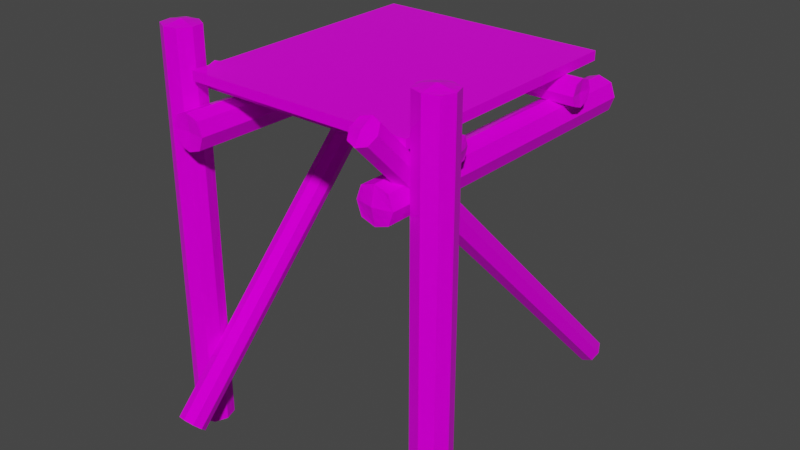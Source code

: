 # Source: Pier02.blend  (saved by Blender 4.2.66; exported with 4.5.12 LTS)
import bpy
from mathutils import Matrix  # noqa: F401  (used for matrix-valued properties, if any)

bpy.ops.wm.read_factory_settings(use_empty=True)
scene = bpy.context.scene
scene.name = 'Scene'

# ---- collections
col_collection = bpy.data.collections.new('Collection'); scene.collection.children.link(col_collection)

# ---- images (referenced by path relative to the original .blend; pixels are not part of the script)
import os
ASSET_DIR = os.environ.get("B2B_ASSET_DIR", "")  # directory of the original .blend (textures are referenced by path, not embedded)
HERE = os.path.dirname(os.path.abspath(__file__))  # packed textures are extracted next to this script under _unpacked/

def load_image(name, relpath, width, height, colorspace="sRGB"):
    """Load a texture the original file referenced (path relative to the .blend, or extracted next to this script)."""
    p = next((c for c in (os.path.join(HERE, relpath), os.path.join(ASSET_DIR, relpath)) if relpath and os.path.exists(c)), "")
    if p:
        img = bpy.data.images.load(p, check_existing=True)
        img.name = name
    else:  # same state as the original file: an image datablock whose file is absent (Cycles renders it pink)
        img = bpy.data.images.new(name, width, height)
        img.source = "FILE"
        img.filepath = "//" + (relpath or name)
    img.colorspace_settings.name = colorspace
    return img
img_pier01_a_png_001 = load_image('Pier01_a.png.001', 'Pier01_a.png', 1024, 1024, 'sRGB')

# ---- materials (node trees are filled in below, after node groups)
mat_material = bpy.data.materials.new('Material')
mat_material.alpha_threshold = 0.0
mat_material.use_transparent_shadow = False
mat_material.roughness = 0.5
mat_material.line_color = (0.0, 0.0, 0.0, 1.0)

# ---- material node trees
mat_material.use_nodes = True; mat_material.node_tree.nodes.clear()
_N = mat_material.node_tree.nodes; _L = mat_material.node_tree.links
n0 = _N.new('ShaderNodeOutputMaterial'); n0.name = 'Material Output'; n0.location = (300, 300)
n1 = _N.new('ShaderNodeBsdfPrincipled'); n1.name = 'Principled BSDF'; n1.location = (10, 300)
n1.distribution = 'GGX'
n1.subsurface_method = 'RANDOM_WALK_SKIN'
n1.inputs[2].default_value = 0.0
n1.inputs[3].default_value = 1.45
n1.inputs[13].default_value = 0.05
n1.inputs[27].default_value = (0.0, 0.0, 0.0, 1.0)
n1.inputs[28].default_value = 1.0
n2 = _N.new('ShaderNodeTexImage'); n2.name = 'Image Texture'; n2.location = (-280, 280)
n2.image = img_pier01_a_png_001
n2.interpolation = 'Closest'
_L.new(n1.outputs[0], n0.inputs[0])
_L.new(n2.outputs[0], n1.inputs[0])
n0.is_active_output = True

# ---- world
world_world = bpy.data.worlds.new('World'); scene.world = world_world
world_world.use_nodes = True; world_world.node_tree.nodes.clear()
_N = world_world.node_tree.nodes; _L = world_world.node_tree.links
n0 = _N.new('ShaderNodeOutputWorld'); n0.name = 'World Output'; n0.location = (300, 300)
n1 = _N.new('ShaderNodeBackground'); n1.name = 'Background'; n1.location = (10, 300)
n1.inputs[0].default_value = (0.05088, 0.05088, 0.05088, 1.0)
_L.new(n1.outputs[0], n0.inputs[0])
n0.is_active_output = True
world_world.color = (0.05088, 0.05088, 0.05088)
world_world.use_sun_shadow = False
world_world.sun_shadow_jitter_overblur = 0.0

# ---- meshes
me_cube_013 = bpy.data.meshes.new('Cube.013')
me_cube_013.from_pydata([(2.692, 1.813, 5.225), (2.687, 1.513, 5.22), (-2.096, 1.823, 0.3029), (-2.101, 1.523, 0.2983), (2.48, 1.813, 5.437), (2.475, 1.513, 5.432), (-2.308, 1.823, 0.515), (-2.313, 1.523, 0.5104), (-2.201, 1.875, 0.4098), (-2.207, 1.472, 0.4036), (2.587, 1.864, 5.331), (2.581, 1.461, 5.325), (2.728, 1.663, 5.184), (-2.061, 1.673, 0.2628), (-2.348, 1.673, 0.5505), (2.44, 1.663, 5.472), (2.622, 1.662, 5.366), (-2.263, -1.839, 5.717), (-2.258, -1.54, 5.713), (3.035, -1.839, 0.3029), (3.04, -1.539, 0.2983), (-2.051, -1.839, 5.929), (-2.046, -1.54, 5.925), (3.248, -1.839, 0.515), (3.252, -1.539, 0.5104), (3.141, -1.891, 0.4098), (3.147, -1.488, 0.4036), (-2.158, -1.891, 5.824), (-2.152, -1.488, 5.818), (-2.299, -1.69, 5.677), (3.0, -1.689, 0.2628), (3.288, -1.689, 0.5505), (-2.011, -1.69, 5.965), (-2.193, -1.689, 5.859), (-1.629, -2.295, 6.209), (-1.229, -2.295, 6.202), (-1.629, -2.295, 0.0002689), (-1.229, -2.295, -0.006712), (-1.629, -1.895, 6.209), (-1.229, -1.895, 6.202), (-1.629, -1.895, 0.0002699), (-1.229, -1.895, -0.006712), (-1.697, -2.095, 0.001461), (-1.16, -2.095, -0.007904), (-1.697, -2.095, 6.21), (-1.16, -2.095, 6.2), (-1.429, -2.366, 6.205), (-1.429, -2.366, -0.003222), (-1.429, -1.823, -0.003222), (-1.429, -1.823, 6.205), (-1.428, -2.095, 6.262), (-1.57, 2.319, 6.101), (-1.174, 2.26, 6.094), (-1.629, 2.28, 0.0002689), (-1.229, 2.28, -0.006712), (-1.629, 1.924, 6.101), (-1.233, 1.865, 6.094), (-1.629, 1.88, 0.0002694), (-1.229, 1.88, -0.006712), (-1.697, 2.08, 0.001461), (-1.16, 2.08, -0.007905), (-1.667, 2.131, 6.102), (-1.136, 2.053, 6.093), (-1.362, 2.36, 6.098), (-1.429, 2.351, -0.003222), (-1.429, 1.809, -0.003222), (-1.442, 1.824, 6.098), (-1.401, 2.092, 6.155), (1.572, 2.018, 5.076), (1.572, 2.018, 5.376), (1.572, -2.032, 5.076), (1.572, -2.032, 5.376), (1.872, 2.018, 5.076), (1.872, 2.018, 5.376), (1.872, -2.032, 5.076), (1.872, -2.032, 5.376), (1.722, -2.032, 5.025), (1.722, -2.032, 5.427), (1.722, 2.018, 5.025), (1.722, 2.018, 5.427), (1.518, 2.018, 5.226), (1.518, -2.032, 5.226), (1.925, -2.032, 5.226), (1.925, 2.018, 5.226), (1.722, 2.076, 5.226), (1.722, -2.003, 5.226), (-1.883, -1.794, 5.017), (-1.883, -1.794, 4.617), (2.84, -1.842, 5.017), (2.84, -1.842, 4.617), (-1.883, -1.394, 5.017), (-1.883, -1.394, 4.617), (2.84, -1.442, 5.017), (2.84, -1.442, 4.617), (2.84, -1.642, 5.085), (2.84, -1.642, 4.549), (-1.883, -1.594, 5.085), (-1.883, -1.594, 4.549), (-1.883, -1.865, 4.817), (2.84, -1.913, 4.817), (2.84, -1.371, 4.817), (-1.883, -1.323, 4.817), (-1.94, -1.594, 4.817), (2.811, -1.642, 4.817), (-0.8067, -2.032, 5.141), (-0.8067, -2.032, 5.441), (-0.8067, 2.018, 5.141), (-0.8067, 2.018, 5.441), (-1.107, -2.032, 5.141), (-1.107, -2.032, 5.441), (-1.107, 2.018, 5.141), (-1.107, 2.018, 5.441), (-0.9567, 2.018, 5.089), (-0.9567, 2.018, 5.492), (-0.9567, -2.032, 5.089), (-0.9567, -2.032, 5.492), (-0.7533, -2.032, 5.291), (-0.7533, 2.018, 5.291), (-1.16, 2.018, 5.291), (-1.16, -2.032, 5.291), (-0.9567, -2.09, 5.291), (-0.9567, 1.988, 5.291), (2.787, 1.774, 4.982), (2.78, 1.774, 4.582), (-1.861, 1.779, 5.052), (-1.868, 1.779, 4.652), (2.78, 1.374, 4.582), (-1.861, 1.379, 5.052), (-1.868, 1.379, 4.652), (-1.86, 1.579, 5.12), (-1.869, 1.579, 4.584), (2.778, 1.574, 5.05), (2.778, 1.574, 4.514), (2.783, 1.846, 4.782), (-1.865, 1.851, 4.852), (-1.865, 1.308, 4.852), (2.783, 1.303, 4.782), (2.84, 1.574, 4.781), (-1.836, 1.579, 4.851), (2.787, 1.374, 4.982), (2.788, 1.574, 5.05), (-1.56, 1.763, 5.567), (2.44, 1.763, 5.567), (2.44, -1.778, 5.427), (2.44, -1.778, 5.567), (0.2981, 1.818, 2.764), (2.708, 1.588, 5.202), (0.2934, 1.518, 2.759), (-2.078, 1.748, 0.2829), (-2.149, 1.849, 0.3563), (-2.26, 1.498, 0.457), (-2.328, 1.748, 0.5328), (0.08594, 1.818, 2.976), (0.08131, 1.518, 2.971), (2.46, 1.738, 5.454), (2.533, 1.838, 5.384), (2.634, 1.487, 5.273), (-2.255, 1.849, 0.4624), (-2.154, 1.498, 0.3509), (2.639, 1.838, 5.278), (2.528, 1.487, 5.379), (0.1866, 1.467, 2.864), (0.1928, 1.869, 2.871), (2.604, 1.763, 5.349), (2.71, 1.738, 5.205), (-2.081, 1.598, 0.2806), (-2.33, 1.598, 0.5305), (2.458, 1.588, 5.452), (2.601, 1.562, 5.346), (2.531, 1.662, 5.419), (2.675, 1.662, 5.275), (0.04587, 1.668, 3.011), (0.3335, 1.668, 2.724), (0.3862, -1.839, 3.01), (-2.278, -1.615, 5.695), (0.3908, -1.54, 3.005), (3.018, -1.764, 0.2829), (3.088, -1.865, 0.3563), (3.2, -1.514, 0.457), (3.268, -1.764, 0.5328), (0.5983, -1.839, 3.222), (0.6029, -1.54, 3.218), (-2.031, -1.765, 5.947), (-2.104, -1.865, 5.877), (-2.205, -1.514, 5.765), (3.194, -1.865, 0.4624), (3.093, -1.514, 0.3509), (-2.21, -1.865, 5.771), (-2.099, -1.514, 5.871), (0.4977, -1.488, 3.111), (0.4915, -1.891, 3.117), (-2.175, -1.79, 5.841), (-2.281, -1.765, 5.697), (3.02, -1.614, 0.2806), (3.27, -1.614, 0.5305), (-2.029, -1.615, 5.945), (-2.172, -1.589, 5.838), (-2.102, -1.689, 5.912), (-2.246, -1.689, 5.768), (0.6384, -1.689, 3.258), (0.3507, -1.689, 2.97), (-1.629, -2.295, 3.104), (-1.329, -2.33, 6.203), (-1.229, -2.295, 3.097), (-1.529, -2.33, -0.001476), (-1.663, -2.195, 0.000865), (-1.194, -1.995, -0.007308), (-1.529, -1.859, -0.001476), (-1.629, -1.895, 3.104), (-1.229, -1.895, 3.097), (-1.529, -1.859, 6.207), (-1.663, -1.995, 6.209), (-1.194, -2.195, 6.201), (-1.663, -1.995, 0.0008655), (-1.194, -2.195, -0.007308), (-1.663, -2.195, 6.209), (-1.194, -1.995, 6.201), (-1.16, -2.095, 3.096), (-1.697, -2.095, 3.106), (-1.562, -2.095, 6.236), (-1.529, -2.33, 6.207), (-1.329, -2.33, -0.004967), (-1.329, -1.859, -0.004967), (-1.329, -1.859, 6.203), (-1.294, -2.095, 6.231), (-1.428, -1.959, 6.234), (-1.428, -2.23, 6.234), (-1.429, -1.823, 3.101), (-1.429, -2.366, 3.101), (-1.599, 2.3, 3.051), (-1.268, 2.31, 6.096), (-1.202, 2.27, 3.044), (-1.529, 2.316, -0.001477), (-1.663, 2.18, 0.000865), (-1.194, 1.98, -0.007308), (-1.529, 1.844, -0.001476), (-1.629, 1.902, 3.051), (-1.231, 1.872, 3.044), (-1.535, 1.874, 6.099), (-1.648, 2.027, 6.102), (-1.155, 2.156, 6.093), (-1.663, 1.98, 0.0008652), (-1.194, 2.18, -0.007308), (-1.619, 2.225, 6.102), (-1.185, 1.959, 6.093), (-1.148, 2.066, 3.042), (-1.682, 2.106, 3.052), (-1.534, 2.112, 6.128), (-1.466, 2.34, 6.099), (-1.329, 2.316, -0.004967), (-1.329, 1.844, -0.004967), (-1.337, 1.844, 6.096), (-1.269, 2.072, 6.124), (-1.421, 1.958, 6.126), (-1.381, 2.226, 6.126), (-1.435, 1.816, 3.047), (-1.395, 2.356, 3.047), (1.572, -0.00741, 5.076), (1.545, 2.018, 5.301), (1.572, -0.00741, 5.376), (1.545, -2.032, 5.151), (1.647, -2.032, 5.051), (1.797, -2.032, 5.402), (1.898, -2.032, 5.151), (1.872, -0.00741, 5.076), (1.872, -0.00741, 5.376), (1.898, 2.018, 5.151), (1.797, 2.018, 5.051), (1.647, 2.018, 5.402), (1.797, -2.032, 5.051), (1.647, -2.032, 5.402), (1.647, 2.018, 5.051), (1.797, 2.018, 5.402), (1.722, -0.00741, 5.427), (1.722, -0.00741, 5.025), (1.722, 2.047, 5.126), (1.722, -2.018, 5.126), (1.545, 2.018, 5.151), (1.545, -2.032, 5.301), (1.898, -2.032, 5.301), (1.898, 2.018, 5.301), (1.722, 2.047, 5.327), (1.722, -2.018, 5.327), (1.62, -2.018, 5.226), (1.823, 2.047, 5.226), (1.62, 2.047, 5.226), (1.925, -0.00741, 5.226), (1.823, -2.018, 5.226), (1.518, -0.00741, 5.226), (0.4786, -1.818, 5.017), (-1.883, -1.83, 4.717), (0.4786, -1.818, 4.617), (2.84, -1.877, 4.917), (2.84, -1.742, 5.051), (2.84, -1.542, 4.583), (2.84, -1.406, 4.917), (0.4786, -1.418, 5.017), (0.4786, -1.418, 4.617), (-1.883, -1.358, 4.917), (-1.883, -1.494, 5.051), (-1.883, -1.694, 4.583), (2.84, -1.542, 5.051), (2.84, -1.742, 4.583), (-1.883, -1.694, 5.051), (-1.883, -1.494, 4.583), (0.4786, -1.618, 4.549), (0.4786, -1.618, 5.085), (-1.912, -1.594, 4.951), (2.826, -1.642, 4.951), (-1.883, -1.83, 4.917), (2.84, -1.877, 4.717), (2.84, -1.406, 4.717), (-1.883, -1.358, 4.717), (-1.912, -1.594, 4.683), (2.826, -1.642, 4.683), (2.826, -1.777, 4.817), (-1.912, -1.458, 4.817), (-1.912, -1.73, 4.817), (0.4786, -1.347, 4.817), (2.826, -1.506, 4.817), (0.4786, -1.889, 4.817), (-0.8067, -0.00729, 5.141), (-0.78, -2.032, 5.366), (-0.8067, -0.00729, 5.441), (-0.78, 2.018, 5.216), (-0.8817, 2.018, 5.115), (-1.032, 2.018, 5.466), (-1.133, 2.018, 5.216), (-1.107, -0.00729, 5.141), (-1.107, -0.00729, 5.441), (-1.133, -2.032, 5.216), (-1.032, -2.032, 5.115), (-0.8817, -2.032, 5.466), (-1.032, 2.018, 5.115), (-0.8817, 2.018, 5.466), (-0.8817, -2.032, 5.115), (-1.032, -2.032, 5.466), (-0.9567, -0.00729, 5.492), (-0.9567, -0.00729, 5.089), (-0.9567, -2.061, 5.19), (-0.9567, 2.003, 5.19), (-0.78, -2.032, 5.216), (-0.78, 2.018, 5.366), (-1.133, 2.018, 5.366), (-1.133, -2.032, 5.366), (-0.9567, -2.061, 5.391), (-0.9567, 2.003, 5.391), (-0.855, 2.003, 5.291), (-1.058, -2.061, 5.291), (-0.855, -2.061, 5.291), (-1.16, -0.00729, 5.291), (-1.058, 2.003, 5.291), (-0.7533, -0.00729, 5.291), (0.4628, 1.777, 5.017), (2.781, 1.81, 4.682), (0.4558, 1.777, 4.617), (-1.863, 1.815, 4.952), (-1.86, 1.679, 5.086), (-1.869, 1.479, 4.618), (-1.863, 1.344, 4.952), (0.4558, 1.377, 4.617), (2.779, 1.674, 4.548), (-1.86, 1.479, 5.086), (-1.869, 1.679, 4.618), (2.783, 1.674, 5.016), (2.779, 1.474, 4.548), (0.4546, 1.577, 4.549), (0.4593, 1.577, 5.085), (2.809, 1.574, 4.916), (-1.848, 1.579, 4.986), (2.785, 1.81, 4.882), (-1.866, 1.815, 4.752), (-1.866, 1.344, 4.752), (2.781, 1.339, 4.682), (2.809, 1.574, 4.647), (-1.852, 1.579, 4.717), (-1.85, 1.715, 4.852), (2.812, 1.439, 4.782), (2.812, 1.71, 4.782), (0.4593, 1.306, 4.817), (-1.85, 1.444, 4.852), (0.4593, 1.848, 4.817), (2.783, 1.474, 5.016), (2.787, 1.474, 5.016), (0.464, 1.577, 5.085), (0.4628, 1.377, 5.017), (2.785, 1.339, 4.882), (2.44, 1.763, 5.427), (-1.56, -1.778, 5.427), (-1.56, -1.778, 5.567), (-1.56, 1.763, 5.427), (2.797, 1.457, 4.899), (0.4634, 1.477, 5.051), (0.4611, 1.341, 4.917), (0.4611, 1.812, 4.917), (-1.855, 1.462, 4.969), (2.797, 1.692, 4.899), (-1.855, 1.697, 4.969), (-1.859, 1.697, 4.735), (2.795, 1.457, 4.665), (0.4611, 1.677, 5.051), (0.4552, 1.477, 4.583), (0.4552, 1.677, 4.583), (2.795, 1.692, 4.665), (0.4576, 1.341, 4.717), (-1.859, 1.462, 4.735), (0.4576, 1.812, 4.717), (-0.78, -0.00729, 5.216), (-1.045, 2.01, 5.203), (-1.133, -0.00729, 5.216), (-0.8683, -2.047, 5.203), (-1.045, -2.047, 5.203), (-0.8683, 2.01, 5.203), (-0.8683, 2.01, 5.378), (-1.045, -2.047, 5.378), (-0.8817, -0.00729, 5.115), (-1.032, -0.00729, 5.466), (-0.8817, -0.00729, 5.466), (-1.032, -0.00729, 5.115), (-0.8683, -2.047, 5.378), (-1.133, -0.00729, 5.366), (-1.045, 2.01, 5.378), (-0.78, -0.00729, 5.366), (0.4786, -1.853, 4.917), (2.833, -1.524, 4.934), (0.4786, -1.382, 4.917), (-1.897, -1.712, 4.934), (-1.897, -1.476, 4.934), (2.833, -1.76, 4.934), (2.833, -1.76, 4.7), (-1.897, -1.476, 4.7), (0.4786, -1.718, 5.051), (0.4786, -1.518, 4.583), (0.4786, -1.718, 4.583), (0.4786, -1.518, 5.051), (-1.897, -1.712, 4.7), (0.4786, -1.382, 4.717), (2.833, -1.524, 4.7), (0.4786, -1.853, 4.717), (1.545, -0.00741, 5.151), (1.81, -2.025, 5.138), (1.898, -0.00741, 5.151), (1.633, 2.032, 5.138), (1.81, 2.032, 5.138), (1.633, -2.025, 5.138), (1.633, -2.025, 5.314), (1.81, 2.032, 5.314), (1.647, -0.00741, 5.051), (1.797, -0.00741, 5.402), (1.647, -0.00741, 5.402), (1.797, -0.00741, 5.051), (1.633, 2.032, 5.314), (1.898, -0.00741, 5.301), (1.81, -2.025, 5.314), (1.545, -0.00741, 5.301), (-1.497, 2.328, 3.049), (-1.532, 1.859, 3.049), (-1.5, 2.226, 6.114), (-1.535, 1.993, 6.114), (-1.303, 1.958, 6.11), (-1.641, 2.203, 3.051), (-1.19, 1.969, 3.043), (-1.175, 2.168, 3.043), (-1.655, 2.004, 3.051), (-1.268, 2.191, 6.11), (-1.333, 1.844, 3.045), (-1.298, 2.313, 3.045), (-1.529, -2.33, 3.103), (-1.529, -1.859, 3.103), (-1.545, -2.212, 6.222), (-1.545, -1.977, 6.222), (-1.311, -1.977, 6.217), (-1.663, -2.195, 3.105), (-1.194, -1.995, 3.097), (-1.194, -2.195, 3.097), (-1.663, -1.995, 3.105), (-1.311, -2.212, 6.217), (-1.329, -1.859, 3.099), (-1.329, -2.33, 3.099), (0.3685, -1.764, 2.99), (0.6183, -1.764, 3.24), (-2.228, -1.777, 5.769), (-2.103, -1.777, 5.894), (-2.1, -1.602, 5.891), (0.4388, -1.865, 3.063), (0.5503, -1.514, 3.164), (0.4442, -1.514, 3.058), (0.5449, -1.865, 3.17), (-2.225, -1.602, 5.767), (0.6207, -1.615, 3.238), (0.3708, -1.615, 2.988), (0.3158, 1.743, 2.744), (0.06591, 1.743, 2.994), (2.657, 1.75, 5.277), (2.532, 1.75, 5.402), (2.529, 1.575, 5.399), (0.2454, 1.844, 2.817), (0.134, 1.492, 2.918), (0.24, 1.492, 2.812), (0.1394, 1.844, 2.923), (2.654, 1.575, 5.274), (0.06359, 1.593, 2.991), (0.3135, 1.593, 2.741)], [], [(502, 147, 3, 165), (501, 153, 5, 167), (500, 156, 1, 146), (499, 152, 4, 155), (498, 147, 1, 156), (497, 161, 11, 160), (496, 162, 10, 159), (495, 160, 11, 168), (494, 169, 16, 163), (493, 170, 12, 164), (492, 171, 15, 154), (491, 172, 13, 148), (490, 175, 20, 193), (489, 181, 22, 195), (488, 184, 18, 174), (487, 180, 21, 183), (486, 175, 18, 184), (485, 189, 28, 188), (484, 190, 27, 187), (483, 188, 28, 196), (482, 197, 33, 191), (481, 198, 29, 192), (480, 199, 32, 182), (479, 200, 30, 176), (478, 221, 37, 203), (477, 223, 39, 209), (476, 202, 35, 212), (475, 211, 38, 208), (474, 212, 35, 203), (473, 216, 45, 217), (472, 215, 44, 218), (471, 224, 45, 216), (470, 219, 50, 225), (469, 220, 46, 226), (468, 210, 49, 227), (467, 204, 47, 228), (466, 231, 54, 249), (465, 237, 56, 251), (464, 240, 52, 230), (463, 236, 55, 239), (462, 231, 52, 240), (461, 245, 62, 244), (460, 246, 61, 243), (459, 244, 62, 252), (458, 253, 67, 247), (457, 254, 63, 248), (456, 255, 66, 238), (455, 256, 64, 232), (454, 278, 71, 259), (453, 279, 75, 262), (452, 280, 73, 265), (451, 268, 69, 258), (450, 267, 72, 264), (449, 268, 69, 259), (448, 272, 79, 273), (447, 271, 78, 274), (446, 272, 79, 281), (445, 282, 77, 270), (444, 276, 85, 283), (443, 284, 84, 275), (442, 285, 80, 277), (441, 266, 83, 286), (440, 263, 82, 287), (439, 260, 81, 288), (438, 291, 89, 310), (437, 294, 93, 311), (436, 297, 91, 312), (435, 300, 87, 290), (434, 296, 90, 299), (433, 291, 87, 300), (432, 305, 97, 304), (431, 306, 96, 303), (430, 304, 97, 313), (429, 302, 95, 314), (428, 315, 103, 308), (427, 316, 102, 307), (426, 317, 98, 309), (425, 318, 101, 298), (424, 319, 100, 295), (423, 320, 99, 292), (422, 342, 107, 323), (421, 326, 111, 343), (420, 344, 109, 329), (419, 322, 105, 332), (418, 331, 108, 328), (417, 332, 105, 323), (416, 336, 115, 337), (415, 335, 114, 338), (414, 345, 115, 336), (413, 334, 113, 346), (412, 347, 121, 340), (411, 339, 120, 348), (410, 341, 116, 349), (409, 330, 119, 350), (408, 351, 118, 327), (407, 324, 117, 352), (406, 355, 125, 371), (405, 358, 128, 372), (404, 360, 126, 373), (403, 361, 123, 354), (402, 355, 123, 361), (401, 366, 132, 365), (400, 367, 131, 364), (399, 365, 132, 374), (398, 363, 130, 375), (397, 376, 138, 369), (396, 378, 133, 370), (395, 380, 135, 359), (394, 381, 134, 356), (393, 379, 136, 386), (392, 385, 139, 383), (391, 386, 136, 377), (390, 141, 142, 387), (387, 142, 144, 143), (144, 142, 141, 389), (387, 143, 388, 390), (388, 389, 141, 390), (143, 144, 389, 388), (368, 391, 377, 137), (131, 382, 391, 368), (382, 139, 386, 391), (384, 392, 383, 140), (129, 362, 392, 384), (362, 127, 385, 392), (385, 393, 386, 139), (127, 359, 393, 385), (359, 135, 379, 393), (353, 394, 356, 124), (122, 370, 394, 353), (370, 133, 381, 394), (362, 395, 359, 127), (129, 369, 395, 362), (369, 138, 380, 395), (364, 396, 370, 122), (131, 368, 396, 364), (368, 137, 378, 396), (357, 397, 369, 129), (124, 356, 397, 357), (356, 134, 376, 397), (376, 398, 375, 138), (134, 371, 398, 376), (371, 125, 363, 398), (377, 399, 374, 137), (136, 373, 399, 377), (373, 126, 365, 399), (353, 400, 364, 122), (124, 357, 400, 353), (357, 129, 367, 400), (360, 401, 365, 126), (128, 358, 401, 360), (358, 130, 366, 401), (366, 402, 361, 132), (130, 363, 402, 366), (363, 125, 355, 402), (378, 403, 354, 133), (137, 374, 403, 378), (374, 132, 361, 403), (379, 404, 373, 136), (135, 372, 404, 379), (372, 128, 360, 404), (380, 405, 372, 135), (138, 375, 405, 380), (375, 130, 358, 405), (381, 406, 371, 134), (133, 354, 406, 381), (354, 123, 355, 406), (341, 407, 352, 116), (104, 321, 407, 341), (321, 106, 324, 407), (333, 408, 327, 110), (112, 340, 408, 333), (340, 121, 351, 408), (327, 409, 350, 118), (110, 328, 409, 327), (328, 108, 330, 409), (339, 410, 349, 120), (114, 335, 410, 339), (335, 104, 341, 410), (330, 411, 348, 119), (108, 331, 411, 330), (331, 114, 339, 411), (325, 412, 340, 112), (106, 324, 412, 325), (324, 117, 347, 412), (347, 413, 346, 121), (117, 342, 413, 347), (342, 107, 334, 413), (344, 414, 336, 109), (119, 348, 414, 344), (348, 120, 345, 414), (325, 415, 338, 112), (106, 321, 415, 325), (321, 104, 335, 415), (326, 416, 337, 113), (111, 329, 416, 326), (329, 109, 336, 416), (334, 417, 323, 107), (113, 337, 417, 334), (337, 115, 332, 417), (333, 418, 328, 110), (112, 338, 418, 333), (338, 114, 331, 418), (345, 419, 332, 115), (120, 349, 419, 345), (349, 116, 322, 419), (343, 420, 329, 111), (118, 350, 420, 343), (350, 119, 344, 420), (351, 421, 343, 118), (121, 346, 421, 351), (346, 113, 326, 421), (322, 422, 323, 105), (116, 352, 422, 322), (352, 117, 342, 422), (289, 423, 292, 88), (86, 309, 423, 289), (309, 98, 320, 423), (301, 424, 295, 92), (94, 308, 424, 301), (308, 103, 319, 424), (296, 425, 298, 90), (92, 295, 425, 296), (295, 100, 318, 425), (303, 426, 309, 86), (96, 307, 426, 303), (307, 102, 317, 426), (299, 427, 307, 96), (90, 298, 427, 299), (298, 101, 316, 427), (293, 428, 308, 94), (88, 292, 428, 293), (292, 99, 315, 428), (315, 429, 314, 103), (99, 310, 429, 315), (310, 89, 302, 429), (316, 430, 313, 102), (101, 312, 430, 316), (312, 91, 304, 430), (289, 431, 303, 86), (88, 293, 431, 289), (293, 94, 306, 431), (297, 432, 304, 91), (93, 294, 432, 297), (294, 95, 305, 432), (305, 433, 300, 97), (95, 302, 433, 305), (302, 89, 291, 433), (306, 434, 299, 96), (94, 301, 434, 306), (301, 92, 296, 434), (317, 435, 290, 98), (102, 313, 435, 317), (313, 97, 300, 435), (318, 436, 312, 101), (100, 311, 436, 318), (311, 93, 297, 436), (319, 437, 311, 100), (103, 314, 437, 319), (314, 95, 294, 437), (320, 438, 310, 99), (98, 290, 438, 320), (290, 87, 291, 438), (277, 439, 288, 80), (68, 257, 439, 277), (257, 70, 260, 439), (276, 440, 287, 85), (76, 269, 440, 276), (269, 74, 263, 440), (263, 441, 286, 82), (74, 264, 441, 263), (264, 72, 266, 441), (271, 442, 277, 68), (78, 275, 442, 271), (275, 84, 285, 442), (267, 443, 275, 78), (72, 266, 443, 267), (266, 83, 284, 443), (260, 444, 283, 81), (70, 261, 444, 260), (261, 76, 276, 444), (278, 445, 270, 71), (81, 283, 445, 278), (283, 85, 282, 445), (284, 446, 281, 84), (83, 280, 446, 284), (280, 73, 272, 446), (261, 447, 274, 76), (70, 257, 447, 261), (257, 68, 271, 447), (262, 448, 273, 77), (75, 265, 448, 262), (265, 73, 272, 448), (270, 449, 259, 71), (77, 273, 449, 270), (273, 79, 268, 449), (269, 450, 264, 74), (76, 274, 450, 269), (274, 78, 267, 450), (285, 451, 258, 80), (84, 281, 451, 285), (281, 79, 268, 451), (279, 452, 265, 75), (82, 286, 452, 279), (286, 83, 280, 452), (282, 453, 262, 77), (85, 287, 453, 282), (287, 82, 279, 453), (258, 454, 259, 69), (80, 288, 454, 258), (288, 81, 278, 454), (229, 455, 232, 53), (51, 248, 455, 229), (248, 63, 256, 455), (236, 456, 238, 55), (57, 235, 456, 236), (235, 65, 255, 456), (243, 457, 248, 51), (61, 247, 457, 243), (247, 67, 254, 457), (239, 458, 247, 61), (55, 238, 458, 239), (238, 66, 253, 458), (253, 459, 252, 67), (66, 251, 459, 253), (251, 56, 244, 459), (229, 460, 243, 51), (53, 233, 460, 229), (233, 59, 246, 460), (237, 461, 244, 56), (58, 234, 461, 237), (234, 60, 245, 461), (245, 462, 240, 62), (60, 242, 462, 245), (242, 54, 231, 462), (246, 463, 239, 61), (59, 241, 463, 246), (241, 57, 236, 463), (254, 464, 230, 63), (67, 252, 464, 254), (252, 62, 240, 464), (255, 465, 251, 66), (65, 250, 465, 255), (250, 58, 237, 465), (256, 466, 249, 64), (63, 230, 466, 256), (230, 52, 231, 466), (220, 467, 228, 46), (34, 201, 467, 220), (201, 36, 204, 467), (207, 468, 227, 48), (40, 208, 468, 207), (208, 38, 210, 468), (219, 469, 226, 50), (44, 215, 469, 219), (215, 34, 220, 469), (210, 470, 225, 49), (38, 211, 470, 210), (211, 44, 219, 470), (223, 471, 216, 39), (49, 225, 471, 223), (225, 50, 224, 471), (205, 472, 218, 42), (36, 201, 472, 205), (201, 34, 215, 472), (206, 473, 217, 43), (41, 209, 473, 206), (209, 39, 216, 473), (214, 474, 203, 37), (43, 217, 474, 214), (217, 45, 212, 474), (213, 475, 208, 40), (42, 218, 475, 213), (218, 44, 211, 475), (224, 476, 212, 45), (50, 226, 476, 224), (226, 46, 202, 476), (222, 477, 209, 41), (48, 227, 477, 222), (227, 49, 223, 477), (202, 478, 203, 35), (46, 228, 478, 202), (228, 47, 221, 478), (173, 479, 176, 19), (17, 192, 479, 173), (192, 29, 200, 479), (180, 480, 182, 21), (23, 179, 480, 180), (179, 31, 199, 480), (187, 481, 192, 17), (27, 191, 481, 187), (191, 33, 198, 481), (183, 482, 191, 27), (21, 182, 482, 183), (182, 32, 197, 482), (197, 483, 196, 33), (32, 195, 483, 197), (195, 22, 188, 483), (173, 484, 187, 17), (19, 177, 484, 173), (177, 25, 190, 484), (181, 485, 188, 22), (24, 178, 485, 181), (178, 26, 189, 485), (189, 486, 184, 28), (26, 186, 486, 189), (186, 20, 175, 486), (190, 487, 183, 27), (25, 185, 487, 190), (185, 23, 180, 487), (198, 488, 174, 29), (33, 196, 488, 198), (196, 28, 184, 488), (199, 489, 195, 32), (31, 194, 489, 199), (194, 24, 181, 489), (200, 490, 193, 30), (29, 174, 490, 200), (174, 18, 175, 490), (145, 491, 148, 2), (0, 164, 491, 145), (164, 12, 172, 491), (152, 492, 154, 4), (6, 151, 492, 152), (151, 14, 171, 492), (159, 493, 164, 0), (10, 163, 493, 159), (163, 16, 170, 493), (155, 494, 163, 10), (4, 154, 494, 155), (154, 15, 169, 494), (169, 495, 168, 16), (15, 167, 495, 169), (167, 5, 160, 495), (145, 496, 159, 0), (2, 149, 496, 145), (149, 8, 162, 496), (153, 497, 160, 5), (7, 150, 497, 153), (150, 9, 161, 497), (161, 498, 156, 11), (9, 158, 498, 161), (158, 3, 147, 498), (162, 499, 155, 10), (8, 157, 499, 162), (157, 6, 152, 499), (170, 500, 146, 12), (16, 168, 500, 170), (168, 11, 156, 500), (171, 501, 167, 15), (14, 166, 501, 171), (166, 7, 153, 501), (172, 502, 165, 13), (12, 146, 502, 172), (146, 1, 147, 502)])
_uv = me_cube_013.uv_layers.new(name='UVMap')
_uv.uv.foreach_set('vector', [0.007812, 0.1437, 0.007812, 0.1562, -0.3047, 0.1562, -0.3047, 0.1437, 0.007812, 0.2188, 0.007812, 0.2062, 0.3242, 0.2062, 0.3242, 0.2188, 0.1758, 0.15, 0.1719, 0.1625, 0.168, 0.1562, 0.168, 0.1437, 0.007812, 0.1937, 0.007812, 0.2062, 0.3242, 0.2062, 0.3242, 0.1937, 0.007812, 0.1688, 0.007812, 0.1562, 0.3242, 0.1562, 0.3242, 0.1688, 0.007812, 0.1937, 0.007812, 0.1813, 0.3242, 0.1813, 0.3242, 0.1937, 0.007812, 0.1688, 0.007812, 0.1813, 0.3242, 0.1813, 0.3242, 0.1688, 0.1914, 0.1594, 0.1875, 0.1719, 0.1797, 0.1719, 0.1836, 0.1562, 0.1992, 0.1344, 0.1953, 0.1469, 0.1875, 0.1406, 0.1914, 0.1281, 0.1797, 0.125, 0.1758, 0.1375, 0.168, 0.1312, 0.1719, 0.1219, 0.007812, 0.2188, 0.007812, 0.2313, 0.3242, 0.2313, 0.3242, 0.2188, 0.007812, 0.1437, 0.007812, 0.1312, -0.3047, 0.1312, -0.3047, 0.1437, 0.8984, 0.09687, 0.8984, 0.1094, 0.582, 0.1094, 0.582, 0.09687, 0.8984, 0.1719, 0.8984, 0.1594, 1.215, 0.1594, 1.215, 0.1719, 1.062, 0.1031, 1.062, 0.1156, 1.055, 0.1094, 1.055, 0.09687, 0.8984, 0.1469, 0.8984, 0.1594, 1.215, 0.1594, 1.215, 0.1469, 0.8984, 0.1219, 0.8984, 0.1094, 1.215, 0.1094, 1.215, 0.1219, 0.8984, 0.1469, 0.8984, 0.1344, 1.215, 0.1344, 1.215, 0.1469, 0.8984, 0.1219, 0.8984, 0.1344, 1.215, 0.1344, 1.215, 0.1219, 1.082, 0.1125, 1.078, 0.125, 1.07, 0.125, 1.074, 0.1094, 1.09, 0.08438, 1.086, 0.1, 1.074, 0.09375, 1.078, 0.07812, 1.07, 0.075, 1.066, 0.0875, 1.055, 0.08438, 1.062, 0.07187, 0.8984, 0.1719, 0.8984, 0.1844, 1.215, 0.1844, 1.215, 0.1719, 0.8984, 0.09687, 0.8984, 0.08438, 0.582, 0.08438, 0.582, 0.09687, 0.7148, 0.1437, 0.5586, 0.1437, 0.5586, 0.1562, 0.7148, 0.1562, 0.7148, 0.2188, 0.8711, 0.2188, 0.8711, 0.2062, 0.7148, 0.2062, 0.8789, 0.15, 0.8711, 0.1437, 0.8711, 0.1562, 0.8789, 0.1625, 0.7148, 0.1937, 0.8711, 0.1937, 0.8711, 0.2062, 0.7148, 0.2062, 0.7148, 0.1688, 0.8711, 0.1688, 0.8711, 0.1562, 0.7148, 0.1562, 0.7148, 0.1937, 0.8711, 0.1937, 0.8711, 0.1813, 0.7148, 0.1813, 0.7148, 0.1688, 0.8711, 0.1688, 0.8711, 0.1813, 0.7148, 0.1813, 0.8984, 0.1594, 0.8867, 0.1562, 0.8867, 0.1719, 0.8945, 0.1719, 0.9023, 0.1344, 0.8945, 0.1281, 0.8906, 0.1406, 0.9023, 0.1469, 0.8867, 0.125, 0.8789, 0.1219, 0.8711, 0.1312, 0.8828, 0.1375, 0.7148, 0.2188, 0.8711, 0.2188, 0.8711, 0.2313, 0.7148, 0.2313, 0.7148, 0.1437, 0.5586, 0.1437, 0.5586, 0.1312, 0.7148, 0.1312, -0.04297, 0.1437, -0.04297, 0.1562, -0.1992, 0.1562, -0.1992, 0.1437, -0.04297, 0.2188, -0.04297, 0.2062, 0.1133, 0.2062, 0.1133, 0.2188, 0.1211, 0.15, 0.1211, 0.1625, 0.1133, 0.1562, 0.1133, 0.1437, -0.04297, 0.1937, -0.04297, 0.2062, 0.1133, 0.2062, 0.1133, 0.1937, -0.04297, 0.1688, -0.04297, 0.1562, 0.1133, 0.1562, 0.1133, 0.1688, -0.04297, 0.1937, -0.04297, 0.1813, 0.1133, 0.1813, 0.1133, 0.1937, -0.04297, 0.1688, -0.04297, 0.1813, 0.1133, 0.1813, 0.1133, 0.1688, 0.1406, 0.1594, 0.1367, 0.1719, 0.1289, 0.1719, 0.1289, 0.1562, 0.1445, 0.1344, 0.1445, 0.1469, 0.1328, 0.1406, 0.1367, 0.1281, 0.1289, 0.125, 0.125, 0.1375, 0.1133, 0.1312, 0.1211, 0.1219, -0.04297, 0.2188, -0.04297, 0.2313, 0.1133, 0.2313, 0.1133, 0.2188, -0.04297, 0.1437, -0.04297, 0.1312, -0.1992, 0.1312, -0.1992, 0.1437, -0.04297, 0.1437, -0.1992, 0.1437, -0.1992, 0.1562, -0.04297, 0.1562, -0.2266, 0.1594, -0.2344, 0.1625, -0.2305, 0.1719, -0.2227, 0.1719, -0.04297, 0.2188, 0.1133, 0.2188, 0.1133, 0.2062, -0.04297, 0.2062, 0.1211, 0.15, 0.1211, 0.1625, 0.1133, 0.1562, 0.1133, 0.1437, -0.04297, 0.1937, 0.1133, 0.1937, 0.1133, 0.2062, -0.04297, 0.2062, -0.04297, 0.1688, 0.1133, 0.1688, 0.1133, 0.1562, -0.04297, 0.1562, -0.04297, 0.1937, 0.1133, 0.1937, 0.1133, 0.1813, -0.04297, 0.1813, -0.04297, 0.1688, 0.1133, 0.1688, 0.1133, 0.1813, -0.04297, 0.1813, 0.1406, 0.1594, 0.1367, 0.1719, 0.1289, 0.1719, 0.1289, 0.1562, -0.207, 0.15, -0.2188, 0.1562, -0.2148, 0.1719, -0.207, 0.1625, -0.2148, 0.125, -0.2227, 0.1281, -0.2188, 0.1406, -0.2109, 0.1375, 0.1445, 0.1344, 0.1445, 0.1469, 0.1328, 0.1406, 0.1367, 0.1281, 0.1289, 0.125, 0.125, 0.1375, 0.1133, 0.1312, 0.1211, 0.1219, -0.04297, 0.2188, 0.1133, 0.2188, 0.1133, 0.2313, -0.04297, 0.2313, -0.2305, 0.1344, -0.2422, 0.1406, -0.2422, 0.1531, -0.2305, 0.1469, -0.04297, 0.1437, -0.1992, 0.1437, -0.1992, 0.1312, -0.04297, 0.1312, -0.04297, 0.1437, -0.04297, 0.1562, -0.1992, 0.1562, -0.1992, 0.1437, -0.2266, 0.1594, -0.2227, 0.1719, -0.2305, 0.1719, -0.2344, 0.1625, -0.04297, 0.2188, -0.04297, 0.2062, 0.1133, 0.2062, 0.1133, 0.2188, 0.1211, 0.15, 0.1211, 0.1625, 0.1133, 0.1562, 0.1133, 0.1437, -0.04297, 0.1937, -0.04297, 0.2062, 0.1133, 0.2062, 0.1133, 0.1937, -0.04297, 0.1688, -0.04297, 0.1562, 0.1133, 0.1562, 0.1133, 0.1688, -0.04297, 0.1937, -0.04297, 0.1813, 0.1133, 0.1813, 0.1133, 0.1937, -0.04297, 0.1688, -0.04297, 0.1813, 0.1133, 0.1813, 0.1133, 0.1688, 0.1406, 0.1594, 0.1367, 0.1719, 0.1289, 0.1719, 0.1289, 0.1562, -0.207, 0.15, -0.207, 0.1625, -0.2148, 0.1719, -0.2188, 0.1562, -0.2148, 0.125, -0.2109, 0.1375, -0.2188, 0.1406, -0.2227, 0.1281, 0.1445, 0.1344, 0.1445, 0.1469, 0.1328, 0.1406, 0.1367, 0.1281, 0.1289, 0.125, 0.125, 0.1375, 0.1133, 0.1312, 0.1211, 0.1219, -0.04297, 0.2188, -0.04297, 0.2313, 0.1133, 0.2313, 0.1133, 0.2188, -0.2305, 0.1344, -0.2305, 0.1469, -0.2422, 0.1531, -0.2422, 0.1406, -0.04297, 0.1437, -0.04297, 0.1312, -0.1992, 0.1312, -0.1992, 0.1437, -0.04297, 0.1437, -0.1992, 0.1437, -0.1992, 0.1562, -0.04297, 0.1562, -0.2266, 0.1594, -0.2227, 0.1719, -0.2305, 0.1719, -0.2344, 0.1625, -0.04297, 0.2188, 0.1133, 0.2188, 0.1133, 0.2062, -0.04297, 0.2062, 0.1211, 0.15, 0.1133, 0.1437, 0.1133, 0.1562, 0.1211, 0.1625, -0.04297, 0.1937, 0.1133, 0.1937, 0.1133, 0.2062, -0.04297, 0.2062, -0.04297, 0.1688, 0.1133, 0.1688, 0.1133, 0.1562, -0.04297, 0.1562, -0.04297, 0.1937, 0.1133, 0.1937, 0.1133, 0.1813, -0.04297, 0.1813, -0.04297, 0.1688, 0.1133, 0.1688, 0.1133, 0.1813, -0.04297, 0.1813, 0.1406, 0.1594, 0.1289, 0.1562, 0.1289, 0.1719, 0.1367, 0.1719, -0.207, 0.15, -0.207, 0.1625, -0.2148, 0.1719, -0.2188, 0.1562, -0.2148, 0.125, -0.2109, 0.1375, -0.2188, 0.1406, -0.2227, 0.1281, 0.1445, 0.1344, 0.1367, 0.1281, 0.1328, 0.1406, 0.1445, 0.1469, 0.1289, 0.125, 0.1211, 0.1219, 0.1133, 0.1312, 0.125, 0.1375, -0.04297, 0.2188, 0.1133, 0.2188, 0.1133, 0.2313, -0.04297, 0.2313, -0.2305, 0.1344, -0.2305, 0.1469, -0.2422, 0.1531, -0.2422, 0.1406, -0.04297, 0.1437, -0.1992, 0.1437, -0.1992, 0.1312, -0.04297, 0.1312, -0.04297, 0.1437, -0.04297, 0.1562, -0.1992, 0.1562, -0.1992, 0.1437, -0.2266, 0.1594, -0.2227, 0.1719, -0.2305, 0.1719, -0.2344, 0.1625, -0.04297, 0.2188, -0.04297, 0.2062, 0.1133, 0.2062, 0.1133, 0.2188, 0.1211, 0.15, 0.1211, 0.1625, 0.1133, 0.1562, 0.1133, 0.1437, -0.04297, 0.1688, -0.04297, 0.1562, 0.1133, 0.1562, 0.1133, 0.1688, -0.04297, 0.1937, -0.04297, 0.1813, 0.1133, 0.1813, 0.1133, 0.1937, -0.04297, 0.1688, -0.04297, 0.1813, 0.1133, 0.1813, 0.1133, 0.1688, 0.1406, 0.1594, 0.1367, 0.1719, 0.1289, 0.1719, 0.1289, 0.1562, -0.207, 0.15, -0.207, 0.1625, -0.2148, 0.1719, -0.2188, 0.1562, -0.2148, 0.125, -0.2109, 0.1375, -0.2188, 0.1406, -0.2227, 0.1281, 0.1289, 0.125, 0.125, 0.1375, 0.1133, 0.1312, 0.1211, 0.1219, -0.2305, 0.1344, -0.2305, 0.1469, -0.2422, 0.1531, -0.2422, 0.1406, -0.04297, 0.1437, -0.04297, 0.1312, -0.1992, 0.1312, -0.1992, 0.1437, -0.04297, 0.1437, -0.04297, 0.1312, 0.1133, 0.1312, 0.1133, 0.1437, -0.04297, 0.1688, -0.04297, 0.1562, 0.1133, 0.1562, 0.1133, 0.1688, 0.1445, 0.1344, 0.1562, 0.1406, 0.1562, 0.1531, 0.1445, 0.1469, 0.07422, 1.0, 0.08203, 1.0, 0.08203, 0.8, 0.07422, 0.8, 0.07422, 0.8, 0.08203, 0.8, 0.08203, 0.9812, 0.07422, 0.9812, 0.02344, 1.0, 0.02344, 0.8031, 0.2266, 0.8031, 0.2266, 1.0, 0.02344, 0.8031, 0.02344, 1.0, 0.2266, 1.0, 0.2266, 0.8031, 0.08203, 1.0, 0.07422, 1.0, 0.07422, 0.8188, 0.08203, 0.8188, 0.08984, 0.8, 0.08203, 0.8, 0.08203, 1.0, 0.08984, 1.0, 0.1367, 0.1281, 0.1445, 0.1344, 0.1445, 0.1469, 0.1328, 0.1406, 0.1406, 0.1125, 0.1484, 0.1187, 0.1445, 0.1344, 0.1367, 0.1281, 0.1484, 0.1187, 0.1562, 0.1281, 0.1562, 0.1406, 0.1445, 0.1344, -0.04297, 0.1813, -0.04297, 0.1688, 0.1133, 0.1688, 0.1133, 0.1813, -0.1992, 0.1813, -0.1992, 0.1688, -0.04297, 0.1688, -0.04297, 0.1813, -0.1992, 0.1688, -0.1992, 0.1562, -0.04297, 0.1562, -0.04297, 0.1688, -0.04297, 0.1562, -0.04297, 0.1437, 0.1133, 0.1437, 0.1133, 0.1562, -0.1992, 0.1562, -0.1992, 0.1437, -0.04297, 0.1437, -0.04297, 0.1562, -0.1992, 0.1437, -0.1992, 0.1312, -0.04297, 0.1312, -0.04297, 0.1437, -0.04297, 0.1562, -0.04297, 0.1437, -0.1992, 0.1437, -0.1992, 0.1562, 0.1133, 0.1562, 0.1133, 0.1437, -0.04297, 0.1437, -0.04297, 0.1562, 0.1133, 0.1437, 0.1133, 0.1312, -0.04297, 0.1312, -0.04297, 0.1437, -0.2344, 0.1187, -0.2305, 0.1344, -0.2422, 0.1406, -0.2422, 0.1281, -0.2266, 0.1125, -0.2227, 0.1281, -0.2305, 0.1344, -0.2344, 0.1187, -0.2227, 0.1281, -0.2188, 0.1406, -0.2305, 0.1469, -0.2305, 0.1344, 0.1328, 0.1125, 0.1289, 0.125, 0.1211, 0.1219, 0.125, 0.1125, 0.1406, 0.1125, 0.1367, 0.1281, 0.1289, 0.125, 0.1328, 0.1125, 0.1367, 0.1281, 0.1328, 0.1406, 0.125, 0.1375, 0.1289, 0.125, -0.2188, 0.1125, -0.2148, 0.125, -0.2227, 0.1281, -0.2266, 0.1125, -0.2109, 0.1125, -0.207, 0.1219, -0.2148, 0.125, -0.2188, 0.1125, -0.207, 0.1219, -0.1992, 0.1312, -0.2109, 0.1375, -0.2148, 0.125, -0.2109, 0.1375, -0.207, 0.15, -0.2188, 0.1562, -0.2188, 0.1406, -0.1992, 0.1312, -0.1992, 0.1437, -0.207, 0.15, -0.2109, 0.1375, -0.1992, 0.1437, -0.1992, 0.1562, -0.207, 0.1625, -0.207, 0.15, 0.1445, 0.1469, 0.1406, 0.1594, 0.1289, 0.1562, 0.1328, 0.1406, 0.1562, 0.1531, 0.1484, 0.1625, 0.1406, 0.1594, 0.1445, 0.1469, 0.1484, 0.1625, 0.1445, 0.1719, 0.1367, 0.1719, 0.1406, 0.1594, -0.04297, 0.1562, -0.04297, 0.1688, 0.1133, 0.1688, 0.1133, 0.1562, -0.1992, 0.1562, -0.1992, 0.1688, -0.04297, 0.1688, -0.04297, 0.1562, -0.1992, 0.1688, -0.1992, 0.1813, -0.04297, 0.1813, -0.04297, 0.1688, -0.04297, 0.2062, -0.04297, 0.1937, 0.1133, 0.1937, 0.1133, 0.2062, -0.1992, 0.2062, -0.1992, 0.1937, -0.04297, 0.1937, -0.04297, 0.2062, -0.1992, 0.1937, -0.1992, 0.1813, -0.04297, 0.1813, -0.04297, 0.1937, -0.04297, 0.1813, -0.04297, 0.1688, 0.1133, 0.1688, 0.1133, 0.1813, -0.1992, 0.1813, -0.1992, 0.1688, -0.04297, 0.1688, -0.04297, 0.1813, -0.1992, 0.1688, -0.1992, 0.1562, -0.04297, 0.1562, -0.04297, 0.1688, 0.125, 0.1375, 0.1211, 0.15, 0.1133, 0.1437, 0.1133, 0.1312, 0.1328, 0.1406, 0.1289, 0.1562, 0.1211, 0.15, 0.125, 0.1375, 0.1289, 0.1562, 0.1289, 0.1719, 0.1211, 0.1625, 0.1211, 0.15, -0.04297, 0.2313, -0.04297, 0.2188, 0.1133, 0.2188, 0.1133, 0.2313, -0.1992, 0.2313, -0.1992, 0.2188, -0.04297, 0.2188, -0.04297, 0.2313, -0.1992, 0.2188, -0.1992, 0.2062, -0.04297, 0.2062, -0.04297, 0.2188, -0.2305, 0.1469, -0.2266, 0.1594, -0.2344, 0.1625, -0.2422, 0.1531, -0.2188, 0.1406, -0.2188, 0.1562, -0.2266, 0.1594, -0.2305, 0.1469, -0.2188, 0.1562, -0.2148, 0.1719, -0.2227, 0.1719, -0.2266, 0.1594, -0.04297, 0.1312, -0.04297, 0.1437, -0.1992, 0.1437, -0.1992, 0.1312, 0.1133, 0.1312, 0.1133, 0.1437, -0.04297, 0.1437, -0.04297, 0.1312, 0.1133, 0.1437, 0.1133, 0.1562, -0.04297, 0.1562, -0.04297, 0.1437, 0.1133, 0.1437, -0.04297, 0.1437, -0.04297, 0.1312, 0.1133, 0.1312, 0.1133, 0.1562, -0.04297, 0.1562, -0.04297, 0.1437, 0.1133, 0.1437, -0.04297, 0.1562, -0.1992, 0.1562, -0.1992, 0.1437, -0.04297, 0.1437, -0.2344, 0.1187, -0.2305, 0.1344, -0.2422, 0.1406, -0.2422, 0.1281, -0.2266, 0.1125, -0.2227, 0.1281, -0.2305, 0.1344, -0.2344, 0.1187, -0.2227, 0.1281, -0.2188, 0.1406, -0.2305, 0.1469, -0.2305, 0.1344, -0.1992, 0.2188, -0.04297, 0.2188, -0.04297, 0.2313, -0.1992, 0.2313, -0.1992, 0.2062, -0.04297, 0.2062, -0.04297, 0.2188, -0.1992, 0.2188, -0.04297, 0.2062, 0.1133, 0.2062, 0.1133, 0.2188, -0.04297, 0.2188, 0.1367, 0.1281, 0.1289, 0.125, 0.125, 0.1375, 0.1328, 0.1406, 0.1406, 0.1125, 0.1328, 0.1125, 0.1289, 0.125, 0.1367, 0.1281, 0.1328, 0.1125, 0.125, 0.1125, 0.1211, 0.1219, 0.1289, 0.125, 0.1562, 0.1406, 0.1445, 0.1344, 0.1445, 0.1469, 0.1562, 0.1531, 0.1562, 0.1281, 0.1484, 0.1187, 0.1445, 0.1344, 0.1562, 0.1406, 0.1484, 0.1187, 0.1406, 0.1125, 0.1367, 0.1281, 0.1445, 0.1344, -0.2188, 0.1125, -0.2148, 0.125, -0.2227, 0.1281, -0.2266, 0.1125, -0.2109, 0.1125, -0.207, 0.1219, -0.2148, 0.125, -0.2188, 0.1125, -0.207, 0.1219, -0.1992, 0.1312, -0.2109, 0.1375, -0.2148, 0.125, -0.2109, 0.1375, -0.207, 0.15, -0.2188, 0.1562, -0.2188, 0.1406, -0.1992, 0.1312, -0.1992, 0.1437, -0.207, 0.15, -0.2109, 0.1375, -0.1992, 0.1437, -0.1992, 0.1562, -0.207, 0.1625, -0.207, 0.15, 0.1484, 0.1625, 0.1406, 0.1594, 0.1367, 0.1719, 0.1445, 0.1719, 0.1562, 0.1531, 0.1445, 0.1469, 0.1406, 0.1594, 0.1484, 0.1625, 0.1445, 0.1469, 0.1328, 0.1406, 0.1289, 0.1562, 0.1406, 0.1594, -0.1992, 0.1688, -0.04297, 0.1688, -0.04297, 0.1813, -0.1992, 0.1813, -0.1992, 0.1562, -0.04297, 0.1562, -0.04297, 0.1688, -0.1992, 0.1688, -0.04297, 0.1562, 0.1133, 0.1562, 0.1133, 0.1688, -0.04297, 0.1688, -0.1992, 0.1937, -0.04297, 0.1937, -0.04297, 0.1813, -0.1992, 0.1813, -0.1992, 0.2062, -0.04297, 0.2062, -0.04297, 0.1937, -0.1992, 0.1937, -0.04297, 0.2062, 0.1133, 0.2062, 0.1133, 0.1937, -0.04297, 0.1937, -0.1992, 0.1688, -0.04297, 0.1688, -0.04297, 0.1562, -0.1992, 0.1562, -0.1992, 0.1813, -0.04297, 0.1813, -0.04297, 0.1688, -0.1992, 0.1688, -0.04297, 0.1813, 0.1133, 0.1813, 0.1133, 0.1688, -0.04297, 0.1688, -0.1992, 0.1937, -0.04297, 0.1937, -0.04297, 0.2062, -0.1992, 0.2062, -0.1992, 0.1813, -0.04297, 0.1813, -0.04297, 0.1937, -0.1992, 0.1937, -0.04297, 0.1813, 0.1133, 0.1813, 0.1133, 0.1937, -0.04297, 0.1937, 0.1289, 0.1562, 0.1211, 0.15, 0.1211, 0.1625, 0.1289, 0.1719, 0.1328, 0.1406, 0.125, 0.1375, 0.1211, 0.15, 0.1289, 0.1562, 0.125, 0.1375, 0.1133, 0.1312, 0.1133, 0.1437, 0.1211, 0.15, -0.1992, 0.2188, -0.04297, 0.2188, -0.04297, 0.2062, -0.1992, 0.2062, -0.1992, 0.2313, -0.04297, 0.2313, -0.04297, 0.2188, -0.1992, 0.2188, -0.04297, 0.2313, 0.1133, 0.2313, 0.1133, 0.2188, -0.04297, 0.2188, -0.2305, 0.1469, -0.2266, 0.1594, -0.2344, 0.1625, -0.2422, 0.1531, -0.2188, 0.1406, -0.2188, 0.1562, -0.2266, 0.1594, -0.2305, 0.1469, -0.2188, 0.1562, -0.2148, 0.1719, -0.2227, 0.1719, -0.2266, 0.1594, 0.1133, 0.1437, -0.04297, 0.1437, -0.04297, 0.1562, 0.1133, 0.1562, 0.1133, 0.1312, -0.04297, 0.1312, -0.04297, 0.1437, 0.1133, 0.1437, -0.04297, 0.1312, -0.1992, 0.1312, -0.1992, 0.1437, -0.04297, 0.1437, -0.04297, 0.1562, -0.04297, 0.1437, -0.1992, 0.1437, -0.1992, 0.1562, 0.1133, 0.1562, 0.1133, 0.1437, -0.04297, 0.1437, -0.04297, 0.1562, 0.1133, 0.1437, 0.1133, 0.1312, -0.04297, 0.1312, -0.04297, 0.1437, -0.2344, 0.1187, -0.2305, 0.1344, -0.2422, 0.1406, -0.2422, 0.1281, -0.2266, 0.1125, -0.2227, 0.1281, -0.2305, 0.1344, -0.2344, 0.1187, -0.2227, 0.1281, -0.2188, 0.1406, -0.2305, 0.1469, -0.2305, 0.1344, -0.04297, 0.2062, -0.04297, 0.2188, 0.1133, 0.2188, 0.1133, 0.2062, -0.1992, 0.2062, -0.1992, 0.2188, -0.04297, 0.2188, -0.04297, 0.2062, -0.1992, 0.2188, -0.1992, 0.2313, -0.04297, 0.2313, -0.04297, 0.2188, 0.1328, 0.1125, 0.1289, 0.125, 0.1211, 0.1219, 0.125, 0.1125, 0.1406, 0.1125, 0.1367, 0.1281, 0.1289, 0.125, 0.1328, 0.1125, 0.1367, 0.1281, 0.1328, 0.1406, 0.125, 0.1375, 0.1289, 0.125, 0.1484, 0.1187, 0.1445, 0.1344, 0.1367, 0.1281, 0.1406, 0.1125, 0.1562, 0.1281, 0.1562, 0.1406, 0.1445, 0.1344, 0.1484, 0.1187, 0.1562, 0.1406, 0.1562, 0.1531, 0.1445, 0.1469, 0.1445, 0.1344, -0.2188, 0.1125, -0.2148, 0.125, -0.2227, 0.1281, -0.2266, 0.1125, -0.2109, 0.1125, -0.207, 0.1219, -0.2148, 0.125, -0.2188, 0.1125, -0.207, 0.1219, -0.1992, 0.1312, -0.2109, 0.1375, -0.2148, 0.125, -0.2109, 0.1375, -0.207, 0.15, -0.2188, 0.1562, -0.2188, 0.1406, -0.1992, 0.1312, -0.1992, 0.1437, -0.207, 0.15, -0.2109, 0.1375, -0.1992, 0.1437, -0.1992, 0.1562, -0.207, 0.1625, -0.207, 0.15, 0.1445, 0.1469, 0.1406, 0.1594, 0.1289, 0.1562, 0.1328, 0.1406, 0.1562, 0.1531, 0.1484, 0.1625, 0.1406, 0.1594, 0.1445, 0.1469, 0.1484, 0.1625, 0.1445, 0.1719, 0.1367, 0.1719, 0.1406, 0.1594, -0.04297, 0.1562, -0.04297, 0.1688, 0.1133, 0.1688, 0.1133, 0.1562, -0.1992, 0.1562, -0.1992, 0.1688, -0.04297, 0.1688, -0.04297, 0.1562, -0.1992, 0.1688, -0.1992, 0.1813, -0.04297, 0.1813, -0.04297, 0.1688, -0.04297, 0.2062, -0.04297, 0.1937, 0.1133, 0.1937, 0.1133, 0.2062, -0.1992, 0.2062, -0.1992, 0.1937, -0.04297, 0.1937, -0.04297, 0.2062, -0.1992, 0.1937, -0.1992, 0.1813, -0.04297, 0.1813, -0.04297, 0.1937, -0.04297, 0.1813, -0.04297, 0.1688, 0.1133, 0.1688, 0.1133, 0.1813, -0.1992, 0.1813, -0.1992, 0.1688, -0.04297, 0.1688, -0.04297, 0.1813, -0.1992, 0.1688, -0.1992, 0.1562, -0.04297, 0.1562, -0.04297, 0.1688, -0.04297, 0.1813, -0.04297, 0.1937, 0.1133, 0.1937, 0.1133, 0.1813, -0.1992, 0.1813, -0.1992, 0.1937, -0.04297, 0.1937, -0.04297, 0.1813, -0.1992, 0.1937, -0.1992, 0.2062, -0.04297, 0.2062, -0.04297, 0.1937, 0.125, 0.1375, 0.1211, 0.15, 0.1133, 0.1437, 0.1133, 0.1312, 0.1328, 0.1406, 0.1289, 0.1562, 0.1211, 0.15, 0.125, 0.1375, 0.1289, 0.1562, 0.1289, 0.1719, 0.1211, 0.1625, 0.1211, 0.15, -0.04297, 0.2313, -0.04297, 0.2188, 0.1133, 0.2188, 0.1133, 0.2313, -0.1992, 0.2313, -0.1992, 0.2188, -0.04297, 0.2188, -0.04297, 0.2313, -0.1992, 0.2188, -0.1992, 0.2062, -0.04297, 0.2062, -0.04297, 0.2188, -0.2305, 0.1469, -0.2266, 0.1594, -0.2344, 0.1625, -0.2422, 0.1531, -0.2188, 0.1406, -0.2188, 0.1562, -0.2266, 0.1594, -0.2305, 0.1469, -0.2188, 0.1562, -0.2148, 0.1719, -0.2227, 0.1719, -0.2266, 0.1594, -0.04297, 0.1312, -0.04297, 0.1437, -0.1992, 0.1437, -0.1992, 0.1312, 0.1133, 0.1312, 0.1133, 0.1437, -0.04297, 0.1437, -0.04297, 0.1312, 0.1133, 0.1437, 0.1133, 0.1562, -0.04297, 0.1562, -0.04297, 0.1437, 0.1133, 0.1437, -0.04297, 0.1437, -0.04297, 0.1312, 0.1133, 0.1312, 0.1133, 0.1562, -0.04297, 0.1562, -0.04297, 0.1437, 0.1133, 0.1437, -0.04297, 0.1562, -0.1992, 0.1562, -0.1992, 0.1437, -0.04297, 0.1437, -0.2227, 0.1281, -0.2305, 0.1344, -0.2305, 0.1469, -0.2188, 0.1406, -0.2266, 0.1125, -0.2344, 0.1187, -0.2305, 0.1344, -0.2227, 0.1281, -0.2344, 0.1187, -0.2422, 0.1281, -0.2422, 0.1406, -0.2305, 0.1344, -0.1992, 0.2188, -0.04297, 0.2188, -0.04297, 0.2313, -0.1992, 0.2313, -0.1992, 0.2062, -0.04297, 0.2062, -0.04297, 0.2188, -0.1992, 0.2188, -0.04297, 0.2062, 0.1133, 0.2062, 0.1133, 0.2188, -0.04297, 0.2188, 0.1328, 0.1125, 0.1289, 0.125, 0.1211, 0.1219, 0.125, 0.1125, 0.1406, 0.1125, 0.1367, 0.1281, 0.1289, 0.125, 0.1328, 0.1125, 0.1367, 0.1281, 0.1328, 0.1406, 0.125, 0.1375, 0.1289, 0.125, 0.1484, 0.1187, 0.1445, 0.1344, 0.1367, 0.1281, 0.1406, 0.1125, 0.1562, 0.1281, 0.1562, 0.1406, 0.1445, 0.1344, 0.1484, 0.1187, 0.1562, 0.1406, 0.1562, 0.1531, 0.1445, 0.1469, 0.1445, 0.1344, -0.207, 0.1219, -0.2148, 0.125, -0.2109, 0.1375, -0.1992, 0.1312, -0.2109, 0.1125, -0.2188, 0.1125, -0.2148, 0.125, -0.207, 0.1219, -0.2188, 0.1125, -0.2266, 0.1125, -0.2227, 0.1281, -0.2148, 0.125, -0.1992, 0.1437, -0.207, 0.15, -0.207, 0.1625, -0.1992, 0.1562, -0.1992, 0.1312, -0.2109, 0.1375, -0.207, 0.15, -0.1992, 0.1437, -0.2109, 0.1375, -0.2188, 0.1406, -0.2188, 0.1562, -0.207, 0.15, 0.1445, 0.1469, 0.1406, 0.1594, 0.1289, 0.1562, 0.1328, 0.1406, 0.1562, 0.1531, 0.1484, 0.1625, 0.1406, 0.1594, 0.1445, 0.1469, 0.1484, 0.1625, 0.1445, 0.1719, 0.1367, 0.1719, 0.1406, 0.1594, -0.1992, 0.1688, -0.04297, 0.1688, -0.04297, 0.1813, -0.1992, 0.1813, -0.1992, 0.1562, -0.04297, 0.1562, -0.04297, 0.1688, -0.1992, 0.1688, -0.04297, 0.1562, 0.1133, 0.1562, 0.1133, 0.1688, -0.04297, 0.1688, -0.1992, 0.1937, -0.04297, 0.1937, -0.04297, 0.1813, -0.1992, 0.1813, -0.1992, 0.2062, -0.04297, 0.2062, -0.04297, 0.1937, -0.1992, 0.1937, -0.04297, 0.2062, 0.1133, 0.2062, 0.1133, 0.1937, -0.04297, 0.1937, -0.1992, 0.1688, -0.04297, 0.1688, -0.04297, 0.1562, -0.1992, 0.1562, -0.1992, 0.1813, -0.04297, 0.1813, -0.04297, 0.1688, -0.1992, 0.1688, -0.04297, 0.1813, 0.1133, 0.1813, 0.1133, 0.1688, -0.04297, 0.1688, -0.1992, 0.1937, -0.04297, 0.1937, -0.04297, 0.2062, -0.1992, 0.2062, -0.1992, 0.1813, -0.04297, 0.1813, -0.04297, 0.1937, -0.1992, 0.1937, -0.04297, 0.1813, 0.1133, 0.1813, 0.1133, 0.1937, -0.04297, 0.1937, 0.125, 0.1375, 0.1211, 0.15, 0.1133, 0.1437, 0.1133, 0.1312, 0.1328, 0.1406, 0.1289, 0.1562, 0.1211, 0.15, 0.125, 0.1375, 0.1289, 0.1562, 0.1289, 0.1719, 0.1211, 0.1625, 0.1211, 0.15, -0.1992, 0.2188, -0.04297, 0.2188, -0.04297, 0.2062, -0.1992, 0.2062, -0.1992, 0.2313, -0.04297, 0.2313, -0.04297, 0.2188, -0.1992, 0.2188, -0.04297, 0.2313, 0.1133, 0.2313, 0.1133, 0.2188, -0.04297, 0.2188, -0.2188, 0.1562, -0.2266, 0.1594, -0.2227, 0.1719, -0.2148, 0.1719, -0.2188, 0.1406, -0.2305, 0.1469, -0.2266, 0.1594, -0.2188, 0.1562, -0.2305, 0.1469, -0.2422, 0.1531, -0.2344, 0.1625, -0.2266, 0.1594, 0.1133, 0.1437, -0.04297, 0.1437, -0.04297, 0.1562, 0.1133, 0.1562, 0.1133, 0.1312, -0.04297, 0.1312, -0.04297, 0.1437, 0.1133, 0.1437, -0.04297, 0.1312, -0.1992, 0.1312, -0.1992, 0.1437, -0.04297, 0.1437, -0.04297, 0.1562, -0.04297, 0.1437, -0.1992, 0.1437, -0.1992, 0.1562, 0.1133, 0.1562, 0.1133, 0.1437, -0.04297, 0.1437, -0.04297, 0.1562, 0.1133, 0.1437, 0.1133, 0.1312, -0.04297, 0.1312, -0.04297, 0.1437, -0.04297, 0.2062, -0.04297, 0.2188, 0.1133, 0.2188, 0.1133, 0.2062, -0.1992, 0.2062, -0.1992, 0.2188, -0.04297, 0.2188, -0.04297, 0.2062, -0.1992, 0.2188, -0.1992, 0.2313, -0.04297, 0.2313, -0.04297, 0.2188, 0.1328, 0.1125, 0.1289, 0.125, 0.1211, 0.1219, 0.125, 0.1125, 0.1406, 0.1125, 0.1367, 0.1281, 0.1289, 0.125, 0.1328, 0.1125, 0.1367, 0.1281, 0.1328, 0.1406, 0.125, 0.1375, 0.1289, 0.125, 0.1484, 0.1187, 0.1445, 0.1344, 0.1367, 0.1281, 0.1406, 0.1125, 0.1562, 0.1281, 0.1562, 0.1406, 0.1445, 0.1344, 0.1484, 0.1187, 0.1562, 0.1406, 0.1562, 0.1531, 0.1445, 0.1469, 0.1445, 0.1344, 0.1445, 0.1469, 0.1406, 0.1594, 0.1289, 0.1562, 0.1328, 0.1406, 0.1562, 0.1531, 0.1484, 0.1625, 0.1406, 0.1594, 0.1445, 0.1469, 0.1484, 0.1625, 0.1445, 0.1719, 0.1367, 0.1719, 0.1406, 0.1594, -0.04297, 0.1562, -0.04297, 0.1688, 0.1133, 0.1688, 0.1133, 0.1562, -0.1992, 0.1562, -0.1992, 0.1688, -0.04297, 0.1688, -0.04297, 0.1562, -0.1992, 0.1688, -0.1992, 0.1813, -0.04297, 0.1813, -0.04297, 0.1688, -0.04297, 0.2062, -0.04297, 0.1937, 0.1133, 0.1937, 0.1133, 0.2062, -0.1992, 0.2062, -0.1992, 0.1937, -0.04297, 0.1937, -0.04297, 0.2062, -0.1992, 0.1937, -0.1992, 0.1813, -0.04297, 0.1813, -0.04297, 0.1937, -0.04297, 0.1813, -0.04297, 0.1688, 0.1133, 0.1688, 0.1133, 0.1813, -0.1992, 0.1813, -0.1992, 0.1688, -0.04297, 0.1688, -0.04297, 0.1813, -0.1992, 0.1688, -0.1992, 0.1562, -0.04297, 0.1562, -0.04297, 0.1688, -0.04297, 0.1813, -0.04297, 0.1937, 0.1133, 0.1937, 0.1133, 0.1813, -0.1992, 0.1813, -0.1992, 0.1937, -0.04297, 0.1937, -0.04297, 0.1813, -0.1992, 0.1937, -0.1992, 0.2062, -0.04297, 0.2062, -0.04297, 0.1937, 0.125, 0.1375, 0.1211, 0.15, 0.1133, 0.1437, 0.1133, 0.1312, 0.1328, 0.1406, 0.1289, 0.1562, 0.1211, 0.15, 0.125, 0.1375, 0.1289, 0.1562, 0.1289, 0.1719, 0.1211, 0.1625, 0.1211, 0.15, -0.04297, 0.2313, -0.04297, 0.2188, 0.1133, 0.2188, 0.1133, 0.2313, -0.1992, 0.2313, -0.1992, 0.2188, -0.04297, 0.2188, -0.04297, 0.2313, -0.1992, 0.2188, -0.1992, 0.2062, -0.04297, 0.2062, -0.04297, 0.2188, -0.04297, 0.1312, -0.04297, 0.1437, -0.1992, 0.1437, -0.1992, 0.1312, 0.1133, 0.1312, 0.1133, 0.1437, -0.04297, 0.1437, -0.04297, 0.1312, 0.1133, 0.1437, 0.1133, 0.1562, -0.04297, 0.1562, -0.04297, 0.1437, 0.8711, 0.1437, 0.7148, 0.1437, 0.7148, 0.1312, 0.8711, 0.1312, 0.8711, 0.1562, 0.7148, 0.1562, 0.7148, 0.1437, 0.8711, 0.1437, 0.7148, 0.1562, 0.5586, 0.1562, 0.5586, 0.1437, 0.7148, 0.1437, 0.5586, 0.2188, 0.7148, 0.2188, 0.7148, 0.2313, 0.5586, 0.2313, 0.5586, 0.2062, 0.7148, 0.2062, 0.7148, 0.2188, 0.5586, 0.2188, 0.7148, 0.2062, 0.8711, 0.2062, 0.8711, 0.2188, 0.7148, 0.2188, 0.8945, 0.1281, 0.8867, 0.125, 0.8828, 0.1375, 0.8906, 0.1406, 0.8984, 0.1125, 0.8906, 0.1125, 0.8867, 0.125, 0.8945, 0.1281, 0.8906, 0.1125, 0.8828, 0.1125, 0.8789, 0.1219, 0.8867, 0.125, 0.9141, 0.1406, 0.9023, 0.1344, 0.9023, 0.1469, 0.9141, 0.1531, 0.9141, 0.1281, 0.9062, 0.1187, 0.9023, 0.1344, 0.9141, 0.1406, 0.9062, 0.1187, 0.8984, 0.1125, 0.8945, 0.1281, 0.9023, 0.1344, 0.9062, 0.1625, 0.8984, 0.1594, 0.8945, 0.1719, 0.9023, 0.1719, 0.9141, 0.1531, 0.9023, 0.1469, 0.8984, 0.1594, 0.9062, 0.1625, 0.9023, 0.1469, 0.8906, 0.1406, 0.8867, 0.1562, 0.8984, 0.1594, 0.5586, 0.1688, 0.7148, 0.1688, 0.7148, 0.1813, 0.5586, 0.1813, 0.5586, 0.1562, 0.7148, 0.1562, 0.7148, 0.1688, 0.5586, 0.1688, 0.7148, 0.1562, 0.8711, 0.1562, 0.8711, 0.1688, 0.7148, 0.1688, 0.5586, 0.1937, 0.7148, 0.1937, 0.7148, 0.1813, 0.5586, 0.1813, 0.5586, 0.2062, 0.7148, 0.2062, 0.7148, 0.1937, 0.5586, 0.1937, 0.7148, 0.2062, 0.8711, 0.2062, 0.8711, 0.1937, 0.7148, 0.1937, 0.5586, 0.1688, 0.7148, 0.1688, 0.7148, 0.1562, 0.5586, 0.1562, 0.5586, 0.1813, 0.7148, 0.1813, 0.7148, 0.1688, 0.5586, 0.1688, 0.7148, 0.1813, 0.8711, 0.1813, 0.8711, 0.1688, 0.7148, 0.1688, 0.5586, 0.1937, 0.7148, 0.1937, 0.7148, 0.2062, 0.5586, 0.2062, 0.5586, 0.1813, 0.7148, 0.1813, 0.7148, 0.1937, 0.5586, 0.1937, 0.7148, 0.1813, 0.8711, 0.1813, 0.8711, 0.1937, 0.7148, 0.1937, 0.8867, 0.1562, 0.8789, 0.15, 0.8789, 0.1625, 0.8867, 0.1719, 0.8906, 0.1406, 0.8828, 0.1375, 0.8789, 0.15, 0.8867, 0.1562, 0.8828, 0.1375, 0.8711, 0.1312, 0.8711, 0.1437, 0.8789, 0.15, 0.5586, 0.2188, 0.7148, 0.2188, 0.7148, 0.2062, 0.5586, 0.2062, 0.5586, 0.2313, 0.7148, 0.2313, 0.7148, 0.2188, 0.5586, 0.2188, 0.7148, 0.2313, 0.8711, 0.2313, 0.8711, 0.2188, 0.7148, 0.2188, 0.8711, 0.1437, 0.7148, 0.1437, 0.7148, 0.1562, 0.8711, 0.1562, 0.8711, 0.1312, 0.7148, 0.1312, 0.7148, 0.1437, 0.8711, 0.1437, 0.7148, 0.1312, 0.5586, 0.1312, 0.5586, 0.1437, 0.7148, 0.1437, 0.8984, 0.1094, 0.8984, 0.09687, 0.582, 0.09687, 0.582, 0.1094, 1.215, 0.1094, 1.215, 0.09687, 0.8984, 0.09687, 0.8984, 0.1094, 1.215, 0.09687, 1.215, 0.08438, 0.8984, 0.08438, 0.8984, 0.09687, 0.8984, 0.1594, 0.8984, 0.1719, 1.215, 0.1719, 1.215, 0.1594, 0.582, 0.1594, 0.582, 0.1719, 0.8984, 0.1719, 0.8984, 0.1594, 0.582, 0.1719, 0.582, 0.1844, 0.8984, 0.1844, 0.8984, 0.1719, 1.074, 0.0625, 1.07, 0.075, 1.062, 0.07187, 1.066, 0.0625, 1.082, 0.0625, 1.078, 0.07812, 1.07, 0.075, 1.074, 0.0625, 1.078, 0.07812, 1.074, 0.09375, 1.066, 0.0875, 1.07, 0.075, 1.09, 0.07187, 1.09, 0.08438, 1.078, 0.07812, 1.082, 0.0625, 1.098, 0.07812, 1.098, 0.09063, 1.09, 0.08438, 1.09, 0.07187, 1.098, 0.09063, 1.098, 0.1031, 1.086, 0.1, 1.09, 0.08438, 1.086, 0.1, 1.082, 0.1125, 1.074, 0.1094, 1.074, 0.09375, 1.098, 0.1031, 1.09, 0.1156, 1.082, 0.1125, 1.086, 0.1, 1.09, 0.1156, 1.086, 0.125, 1.078, 0.125, 1.082, 0.1125, 0.8984, 0.1094, 0.8984, 0.1219, 1.215, 0.1219, 1.215, 0.1094, 0.582, 0.1094, 0.582, 0.1219, 0.8984, 0.1219, 0.8984, 0.1094, 0.582, 0.1219, 0.582, 0.1344, 0.8984, 0.1344, 0.8984, 0.1219, 0.8984, 0.1594, 0.8984, 0.1469, 1.215, 0.1469, 1.215, 0.1594, 0.582, 0.1594, 0.582, 0.1469, 0.8984, 0.1469, 0.8984, 0.1594, 0.582, 0.1469, 0.582, 0.1344, 0.8984, 0.1344, 0.8984, 0.1469, 0.8984, 0.1344, 0.8984, 0.1219, 1.215, 0.1219, 1.215, 0.1344, 0.582, 0.1344, 0.582, 0.1219, 0.8984, 0.1219, 0.8984, 0.1344, 0.582, 0.1219, 0.582, 0.1094, 0.8984, 0.1094, 0.8984, 0.1219, 0.8984, 0.1344, 0.8984, 0.1469, 1.215, 0.1469, 1.215, 0.1344, 0.582, 0.1344, 0.582, 0.1469, 0.8984, 0.1469, 0.8984, 0.1344, 0.582, 0.1469, 0.582, 0.1594, 0.8984, 0.1594, 0.8984, 0.1469, 1.066, 0.0875, 1.062, 0.1031, 1.055, 0.09687, 1.055, 0.08438, 1.074, 0.09375, 1.074, 0.1094, 1.062, 0.1031, 1.066, 0.0875, 1.074, 0.1094, 1.07, 0.125, 1.062, 0.1156, 1.062, 0.1031, 0.8984, 0.1844, 0.8984, 0.1719, 1.215, 0.1719, 1.215, 0.1844, 0.582, 0.1844, 0.582, 0.1719, 0.8984, 0.1719, 0.8984, 0.1844, 0.582, 0.1719, 0.582, 0.1594, 0.8984, 0.1594, 0.8984, 0.1719, 0.8984, 0.08438, 0.8984, 0.09687, 0.582, 0.09687, 0.582, 0.08438, 1.215, 0.08438, 1.215, 0.09687, 0.8984, 0.09687, 0.8984, 0.08438, 1.215, 0.09687, 1.215, 0.1094, 0.8984, 0.1094, 0.8984, 0.09687, 0.007812, 0.1562, 0.007812, 0.1437, -0.3047, 0.1437, -0.3047, 0.1562, 0.3242, 0.1562, 0.3242, 0.1437, 0.007812, 0.1437, 0.007812, 0.1562, 0.3242, 0.1437, 0.3242, 0.1312, 0.007812, 0.1312, 0.007812, 0.1437, 0.007812, 0.2062, 0.007812, 0.2188, 0.3242, 0.2188, 0.3242, 0.2062, -0.3047, 0.2062, -0.3047, 0.2188, 0.007812, 0.2188, 0.007812, 0.2062, -0.3047, 0.2188, -0.3047, 0.2313, 0.007812, 0.2313, 0.007812, 0.2188, 0.1836, 0.1125, 0.1797, 0.125, 0.1719, 0.1219, 0.1758, 0.1125, 0.1953, 0.1125, 0.1914, 0.1281, 0.1797, 0.125, 0.1836, 0.1125, 0.1914, 0.1281, 0.1875, 0.1406, 0.1758, 0.1375, 0.1797, 0.125, 0.1992, 0.1187, 0.1992, 0.1344, 0.1914, 0.1281, 0.1953, 0.1125, 0.207, 0.1281, 0.207, 0.1406, 0.1992, 0.1344, 0.1992, 0.1187, 0.207, 0.1406, 0.207, 0.1531, 0.1953, 0.1469, 0.1992, 0.1344, 0.1953, 0.1469, 0.1914, 0.1594, 0.1836, 0.1562, 0.1875, 0.1406, 0.207, 0.1531, 0.2031, 0.1625, 0.1914, 0.1594, 0.1953, 0.1469, 0.2031, 0.1625, 0.1953, 0.1719, 0.1875, 0.1719, 0.1914, 0.1594, 0.007812, 0.1562, 0.007812, 0.1688, 0.3242, 0.1688, 0.3242, 0.1562, -0.3047, 0.1562, -0.3047, 0.1688, 0.007812, 0.1688, 0.007812, 0.1562, -0.3047, 0.1688, -0.3047, 0.1813, 0.007812, 0.1813, 0.007812, 0.1688, 0.007812, 0.2062, 0.007812, 0.1937, 0.3242, 0.1937, 0.3242, 0.2062, -0.3047, 0.2062, -0.3047, 0.1937, 0.007812, 0.1937, 0.007812, 0.2062, -0.3047, 0.1937, -0.3047, 0.1813, 0.007812, 0.1813, 0.007812, 0.1937, 0.007812, 0.1813, 0.007812, 0.1688, 0.3242, 0.1688, 0.3242, 0.1813, -0.3047, 0.1813, -0.3047, 0.1688, 0.007812, 0.1688, 0.007812, 0.1813, -0.3047, 0.1688, -0.3047, 0.1562, 0.007812, 0.1562, 0.007812, 0.1688, 0.007812, 0.1813, 0.007812, 0.1937, 0.3242, 0.1937, 0.3242, 0.1813, -0.3047, 0.1813, -0.3047, 0.1937, 0.007812, 0.1937, 0.007812, 0.1813, -0.3047, 0.1937, -0.3047, 0.2062, 0.007812, 0.2062, 0.007812, 0.1937, 0.1758, 0.1375, 0.1758, 0.15, 0.168, 0.1437, 0.168, 0.1312, 0.1875, 0.1406, 0.1836, 0.1562, 0.1758, 0.15, 0.1758, 0.1375, 0.1836, 0.1562, 0.1797, 0.1719, 0.1719, 0.1625, 0.1758, 0.15, 0.007812, 0.2313, 0.007812, 0.2188, 0.3242, 0.2188, 0.3242, 0.2313, -0.3047, 0.2313, -0.3047, 0.2188, 0.007812, 0.2188, 0.007812, 0.2313, -0.3047, 0.2188, -0.3047, 0.2062, 0.007812, 0.2062, 0.007812, 0.2188, 0.007812, 0.1312, 0.007812, 0.1437, -0.3047, 0.1437, -0.3047, 0.1312, 0.3242, 0.1312, 0.3242, 0.1437, 0.007812, 0.1437, 0.007812, 0.1312, 0.3242, 0.1437, 0.3242, 0.1562, 0.007812, 0.1562, 0.007812, 0.1437])
me_cube_013.materials.append(mat_material)
me_cube_013.update()

# ---- objects
ob_pier02 = bpy.data.objects.new('Pier02', me_cube_013)

# ---- transforms, parenting, visibility, modifiers, constraints
ob_pier02.location = (0.0, 0.0, 0.0)
ob_pier02.rotation_euler = (0.0, -0.0, 1.571)

# ---- collection membership
col_collection.objects.link(ob_pier02)

# ---- scene / render settings (as saved in the file)
scene.frame_start = 1; scene.frame_end = 250; scene.frame_set(1)
scene.render.engine = 'BLENDER_EEVEE_NEXT'
scene.cycles.sampling_pattern = 'TABULATED_SOBOL'
scene.cycles.use_light_tree = False
scene.view_settings.view_transform = 'Filmic'
bpy.context.view_layer.update()

# ---- added for rendering (the .blend has no active camera and no usable light): camera, sun
cam_auto = bpy.data.cameras.new('AutoCamera')
cam_auto.lens = 50.0
cam_auto.sensor_width = 36.0
cam_auto.clip_end = 1000.0
ob_auto_camera = bpy.data.objects.new('AutoCamera', cam_auto)
scene.collection.objects.link(ob_auto_camera)
ob_auto_camera.location = (8.94524, -10.2612, 10.2812)
ob_auto_camera.rotation_euler = (1.09748, -7.21219e-08, 0.694738)
scene.camera = ob_auto_camera
light_auto_sun = bpy.data.lights.new('AutoSun', 'SUN')
light_auto_sun.energy = 3.0
light_auto_sun.angle = 0.0523599
ob_auto_sun = bpy.data.objects.new('AutoSun', light_auto_sun)
scene.collection.objects.link(ob_auto_sun)
ob_auto_sun.rotation_euler = (0.872665, 0.174533, 0.523599)
bpy.context.view_layer.update()
